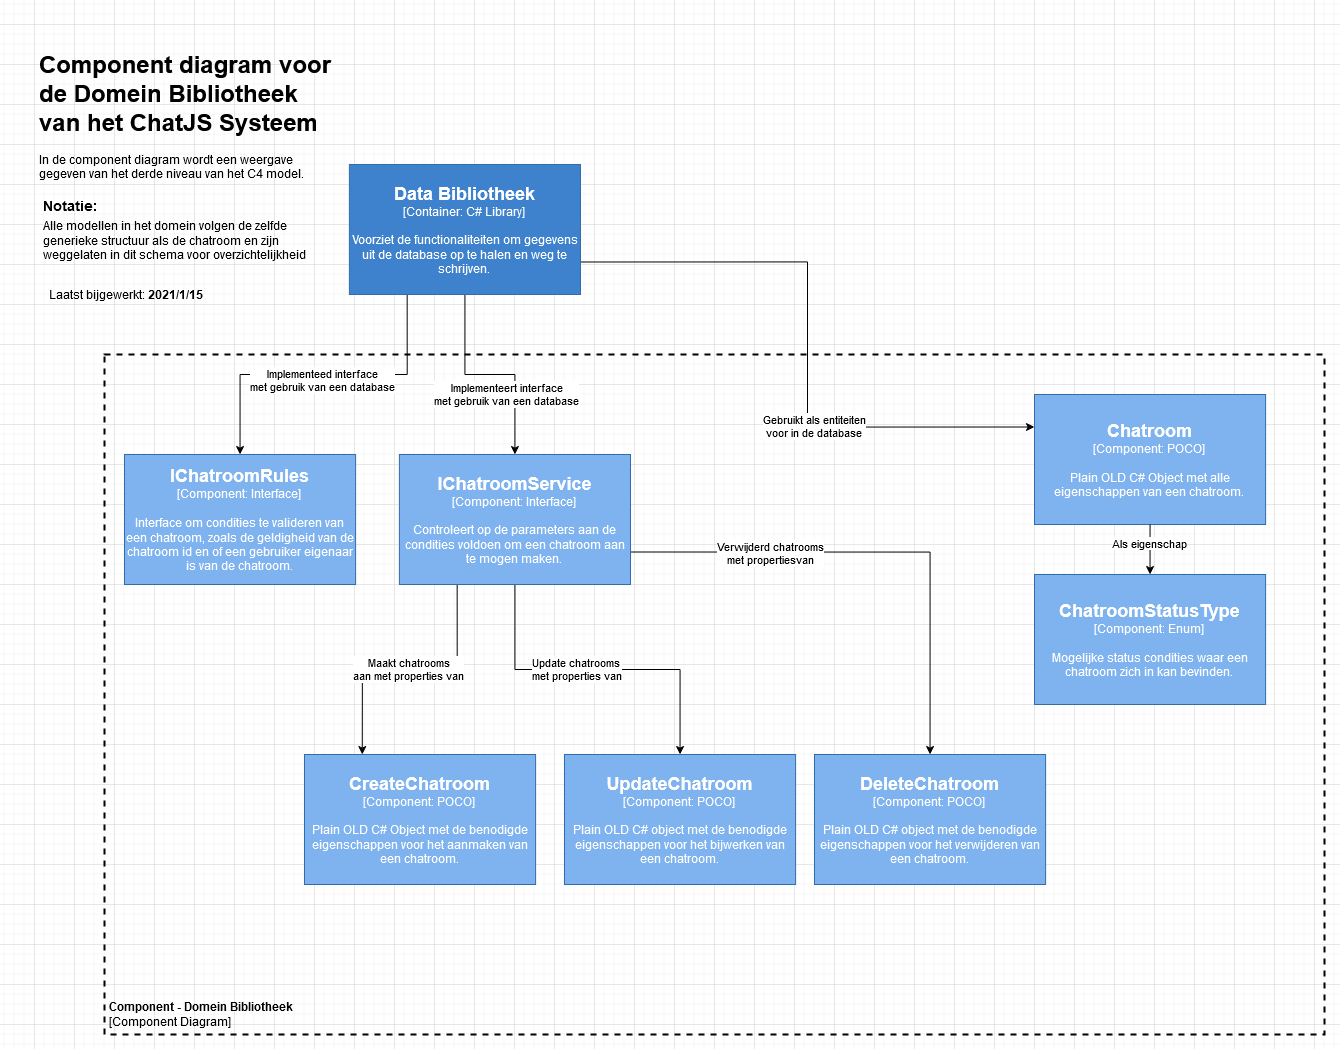

The diagram above was exported from draw.io. Its source (the exported page's mxGraphModel, read from the mxfile embedded in the PNG):
<mxGraphModel dx="2031" dy="1130" grid="1" gridSize="10" guides="1" tooltips="1" connect="1" arrows="1" fold="1" page="1" pageScale="1" pageWidth="850" pageHeight="1100" math="0" shadow="0">
  <root>
    <mxCell id="0" />
    <mxCell id="1" parent="0" />
    <mxCell id="GI7OHAD0P_gePVMDaf1Z-1" value="&lt;div&gt;&lt;font style=&quot;font-size: 12px&quot;&gt;&lt;b&gt;Component - Domein Bibliotheek&lt;br&gt;&lt;/b&gt;&lt;/font&gt;&lt;/div&gt;&lt;font style=&quot;font-size: 12px&quot;&gt;[Component Diagram]&lt;/font&gt;" style="text;html=1;fillColor=none;spacing=5;spacingTop=-20;whiteSpace=wrap;overflow=hidden;rounded=0;dashed=1;verticalAlign=bottom;strokeColor=#000000;strokeWidth=2;" vertex="1" parent="1">
      <mxGeometry x="100" y="320" width="1220" height="680" as="geometry" />
    </mxCell>
    <mxCell id="GI7OHAD0P_gePVMDaf1Z-2" value="&lt;h1&gt;Component diagram voor de Domein Bibliotheek van het ChatJS Systeem&lt;br&gt;&lt;/h1&gt;&lt;p&gt;In de component diagram wordt een weergave gegeven van het derde niveau van het C4 model.&lt;/p&gt;" style="text;html=1;strokeColor=none;fillColor=none;spacing=5;spacingTop=-20;whiteSpace=wrap;overflow=hidden;rounded=0;" vertex="1" parent="1">
      <mxGeometry x="30" y="10" width="310" height="140" as="geometry" />
    </mxCell>
    <mxCell id="GI7OHAD0P_gePVMDaf1Z-3" value="Laatst bijgewerkt: &lt;b&gt;2021/1/15&lt;/b&gt;" style="text;html=1;strokeColor=none;fillColor=none;align=center;verticalAlign=middle;whiteSpace=wrap;rounded=0;" vertex="1" parent="1">
      <mxGeometry x="37.110000000000014" y="250" width="170" height="20" as="geometry" />
    </mxCell>
    <mxCell id="GI7OHAD0P_gePVMDaf1Z-34" value="&lt;div&gt;Alle modellen in het domein volgen de zelfde &lt;br&gt;&lt;/div&gt;&lt;div&gt;generieke structuur als de chatroom en zijn &lt;br&gt;&lt;/div&gt;&lt;div&gt;weggelaten in dit schema voor overzichtelijkheid&lt;br&gt;&lt;/div&gt;" style="text;html=1;align=left;verticalAlign=middle;resizable=0;points=[];autosize=1;" vertex="1" parent="1">
      <mxGeometry x="37.11" y="181" width="280" height="50" as="geometry" />
    </mxCell>
    <mxCell id="GI7OHAD0P_gePVMDaf1Z-35" value="&lt;div style=&quot;font-size: 14px;&quot; align=&quot;left&quot;&gt;&lt;b style=&quot;font-size: 14px;&quot;&gt;Notatie:&lt;/b&gt;&lt;/div&gt;" style="text;html=1;align=left;verticalAlign=middle;resizable=0;points=[];autosize=1;fontSize=14;" vertex="1" parent="1">
      <mxGeometry x="37.11" y="161" width="70" height="20" as="geometry" />
    </mxCell>
    <mxCell id="GI7OHAD0P_gePVMDaf1Z-44" style="edgeStyle=orthogonalEdgeStyle;rounded=0;orthogonalLoop=1;jettySize=auto;html=1;exitX=0.5;exitY=1;exitDx=0;exitDy=0;entryX=0.5;entryY=0;entryDx=0;entryDy=0;" edge="1" parent="1" source="GI7OHAD0P_gePVMDaf1Z-36" target="GI7OHAD0P_gePVMDaf1Z-40">
      <mxGeometry relative="1" as="geometry" />
    </mxCell>
    <mxCell id="GI7OHAD0P_gePVMDaf1Z-52" value="&lt;div&gt;Implementeert interface&lt;/div&gt;&lt;div&gt;met gebruik van een database&lt;br&gt;&lt;/div&gt;" style="edgeLabel;html=1;align=center;verticalAlign=middle;resizable=0;points=[];" vertex="1" connectable="0" parent="GI7OHAD0P_gePVMDaf1Z-44">
      <mxGeometry x="0.1479" y="-1" relative="1" as="geometry">
        <mxPoint x="1" y="18.1" as="offset" />
      </mxGeometry>
    </mxCell>
    <mxCell id="GI7OHAD0P_gePVMDaf1Z-50" style="edgeStyle=orthogonalEdgeStyle;rounded=0;orthogonalLoop=1;jettySize=auto;html=1;exitX=1;exitY=0.75;exitDx=0;exitDy=0;entryX=0;entryY=0.25;entryDx=0;entryDy=0;" edge="1" parent="1" source="GI7OHAD0P_gePVMDaf1Z-36" target="GI7OHAD0P_gePVMDaf1Z-42">
      <mxGeometry relative="1" as="geometry" />
    </mxCell>
    <mxCell id="GI7OHAD0P_gePVMDaf1Z-51" value="&lt;div&gt;Gebruikt als entiteiten &lt;br&gt;&lt;/div&gt;&lt;div&gt;voor in de database&lt;br&gt;&lt;/div&gt;" style="edgeLabel;html=1;align=center;verticalAlign=middle;resizable=0;points=[];" vertex="1" connectable="0" parent="GI7OHAD0P_gePVMDaf1Z-50">
      <mxGeometry x="0.2877" y="1" relative="1" as="geometry">
        <mxPoint as="offset" />
      </mxGeometry>
    </mxCell>
    <mxCell id="GI7OHAD0P_gePVMDaf1Z-60" style="edgeStyle=orthogonalEdgeStyle;rounded=0;orthogonalLoop=1;jettySize=auto;html=1;exitX=0.25;exitY=1;exitDx=0;exitDy=0;entryX=0.5;entryY=0;entryDx=0;entryDy=0;" edge="1" parent="1" source="GI7OHAD0P_gePVMDaf1Z-36" target="GI7OHAD0P_gePVMDaf1Z-59">
      <mxGeometry relative="1" as="geometry" />
    </mxCell>
    <mxCell id="GI7OHAD0P_gePVMDaf1Z-61" value="&lt;div&gt;Implementeed interface &lt;br&gt;&lt;/div&gt;&lt;div&gt;met gebruik van een database&lt;/div&gt;" style="edgeLabel;html=1;align=center;verticalAlign=middle;resizable=0;points=[];" vertex="1" connectable="0" parent="GI7OHAD0P_gePVMDaf1Z-60">
      <mxGeometry x="0.172" y="5" relative="1" as="geometry">
        <mxPoint x="26.33" as="offset" />
      </mxGeometry>
    </mxCell>
    <mxCell id="GI7OHAD0P_gePVMDaf1Z-36" value="&lt;div&gt;&lt;font size=&quot;1&quot;&gt;&lt;b&gt;&lt;font style=&quot;font-size: 18px&quot; color=&quot;#FFFFFF&quot;&gt;Data Bibliotheek&lt;/font&gt;&lt;/b&gt;&lt;/font&gt;&lt;/div&gt;&lt;div&gt;&lt;font color=&quot;#FFFFFF&quot;&gt;[Container: C# Library]&lt;br&gt;&lt;/font&gt;&lt;/div&gt;&lt;div&gt;&lt;font color=&quot;#FFFFFF&quot;&gt;&lt;br&gt;&lt;/font&gt;&lt;/div&gt;&lt;div&gt;&lt;font color=&quot;#FFFFFF&quot;&gt;Voorziet de functionaliteiten om gegevens uit de database op te halen en weg te schrijven.&lt;br&gt;&lt;/font&gt;&lt;/div&gt;" style="rounded=0;whiteSpace=wrap;html=1;fillColor=#3E82CE;strokeColor=#336CAB;" vertex="1" parent="1">
      <mxGeometry x="344.89" y="130" width="231.11" height="130" as="geometry" />
    </mxCell>
    <mxCell id="GI7OHAD0P_gePVMDaf1Z-37" value="&lt;div&gt;&lt;font size=&quot;1&quot;&gt;&lt;b&gt;&lt;font style=&quot;font-size: 18px&quot; color=&quot;#FFFFFF&quot;&gt;CreateChatroom&lt;br&gt;&lt;/font&gt;&lt;/b&gt;&lt;/font&gt;&lt;/div&gt;&lt;div&gt;&lt;font color=&quot;#FFFFFF&quot;&gt;[Component: POCO&lt;/font&gt;&lt;font color=&quot;#FFFFFF&quot;&gt;]&lt;br&gt;&lt;/font&gt;&lt;/div&gt;&lt;div&gt;&lt;font color=&quot;#FFFFFF&quot;&gt;&lt;br&gt;&lt;/font&gt;&lt;/div&gt;&lt;font color=&quot;#FFFFFF&quot;&gt;Plain OLD C# Object met de benodigde eigenschappen voor het aanmaken van een chatroom.&lt;br&gt;&lt;/font&gt;" style="rounded=0;whiteSpace=wrap;html=1;strokeColor=#336CAB;fillColor=#7FB3F0;" vertex="1" parent="1">
      <mxGeometry x="300" y="720" width="231.11" height="130" as="geometry" />
    </mxCell>
    <mxCell id="GI7OHAD0P_gePVMDaf1Z-38" value="&lt;div&gt;&lt;font size=&quot;1&quot;&gt;&lt;b&gt;&lt;font style=&quot;font-size: 18px&quot; color=&quot;#FFFFFF&quot;&gt;UpdateChatroom&lt;br&gt;&lt;/font&gt;&lt;/b&gt;&lt;/font&gt;&lt;/div&gt;&lt;div&gt;&lt;font color=&quot;#FFFFFF&quot;&gt;[Component: POCO&lt;/font&gt;&lt;font color=&quot;#FFFFFF&quot;&gt;]&lt;br&gt;&lt;/font&gt;&lt;/div&gt;&lt;div&gt;&lt;font color=&quot;#FFFFFF&quot;&gt;&lt;br&gt;&lt;/font&gt;&lt;/div&gt;&lt;div&gt;&lt;font color=&quot;#FFFFFF&quot;&gt;Plain OLD C# object met de benodigde eigenschappen voor het bijwerken van een chatroom.&lt;/font&gt;&lt;/div&gt;" style="rounded=0;whiteSpace=wrap;html=1;strokeColor=#336CAB;fillColor=#7FB3F0;" vertex="1" parent="1">
      <mxGeometry x="560" y="720" width="231.11" height="130" as="geometry" />
    </mxCell>
    <mxCell id="GI7OHAD0P_gePVMDaf1Z-39" value="&lt;div&gt;&lt;font size=&quot;1&quot;&gt;&lt;b&gt;&lt;font style=&quot;font-size: 18px&quot; color=&quot;#FFFFFF&quot;&gt;DeleteChatroom&lt;br&gt;&lt;/font&gt;&lt;/b&gt;&lt;/font&gt;&lt;/div&gt;&lt;div&gt;&lt;font color=&quot;#FFFFFF&quot;&gt;[Component: POCO&lt;/font&gt;&lt;font color=&quot;#FFFFFF&quot;&gt;]&lt;br&gt;&lt;/font&gt;&lt;/div&gt;&lt;div&gt;&lt;font color=&quot;#FFFFFF&quot;&gt;&lt;br&gt;&lt;/font&gt;&lt;/div&gt;&lt;font color=&quot;#FFFFFF&quot;&gt;Plain OLD C# object met de benodigde eigenschappen voor het verwijderen van een chatroom.&lt;br&gt;&lt;/font&gt;" style="rounded=0;whiteSpace=wrap;html=1;strokeColor=#336CAB;fillColor=#7FB3F0;" vertex="1" parent="1">
      <mxGeometry x="810" y="720" width="231.11" height="130" as="geometry" />
    </mxCell>
    <mxCell id="GI7OHAD0P_gePVMDaf1Z-45" style="edgeStyle=orthogonalEdgeStyle;rounded=0;orthogonalLoop=1;jettySize=auto;html=1;exitX=0.25;exitY=1;exitDx=0;exitDy=0;entryX=0.25;entryY=0;entryDx=0;entryDy=0;" edge="1" parent="1" source="GI7OHAD0P_gePVMDaf1Z-40" target="GI7OHAD0P_gePVMDaf1Z-37">
      <mxGeometry relative="1" as="geometry" />
    </mxCell>
    <mxCell id="GI7OHAD0P_gePVMDaf1Z-54" value="&lt;div&gt;Maakt chatrooms&lt;/div&gt;&lt;div&gt; aan met properties van&lt;br&gt;&lt;/div&gt;" style="edgeLabel;html=1;align=center;verticalAlign=middle;resizable=0;points=[];" vertex="1" connectable="0" parent="GI7OHAD0P_gePVMDaf1Z-45">
      <mxGeometry x="-0.1308" y="-1" relative="1" as="geometry">
        <mxPoint x="-18.24" as="offset" />
      </mxGeometry>
    </mxCell>
    <mxCell id="GI7OHAD0P_gePVMDaf1Z-46" style="edgeStyle=orthogonalEdgeStyle;rounded=0;orthogonalLoop=1;jettySize=auto;html=1;exitX=0.5;exitY=1;exitDx=0;exitDy=0;entryX=0.5;entryY=0;entryDx=0;entryDy=0;" edge="1" parent="1" source="GI7OHAD0P_gePVMDaf1Z-40" target="GI7OHAD0P_gePVMDaf1Z-38">
      <mxGeometry relative="1" as="geometry" />
    </mxCell>
    <mxCell id="GI7OHAD0P_gePVMDaf1Z-55" value="&lt;div&gt;Update chatrooms &lt;br&gt;&lt;/div&gt;&lt;div&gt;met properties van&lt;/div&gt;" style="edgeLabel;html=1;align=center;verticalAlign=middle;resizable=0;points=[];" vertex="1" connectable="0" parent="GI7OHAD0P_gePVMDaf1Z-46">
      <mxGeometry x="-0.1265" y="1" relative="1" as="geometry">
        <mxPoint as="offset" />
      </mxGeometry>
    </mxCell>
    <mxCell id="GI7OHAD0P_gePVMDaf1Z-47" style="edgeStyle=orthogonalEdgeStyle;rounded=0;orthogonalLoop=1;jettySize=auto;html=1;exitX=1;exitY=0.75;exitDx=0;exitDy=0;entryX=0.5;entryY=0;entryDx=0;entryDy=0;" edge="1" parent="1" source="GI7OHAD0P_gePVMDaf1Z-40" target="GI7OHAD0P_gePVMDaf1Z-39">
      <mxGeometry relative="1" as="geometry" />
    </mxCell>
    <mxCell id="GI7OHAD0P_gePVMDaf1Z-57" value="&lt;div&gt;Verwijderd chatrooms &lt;br&gt;&lt;/div&gt;&lt;div&gt;met propertiesvan&lt;/div&gt;" style="edgeLabel;html=1;align=center;verticalAlign=middle;resizable=0;points=[];" vertex="1" connectable="0" parent="GI7OHAD0P_gePVMDaf1Z-47">
      <mxGeometry x="-0.4752" y="-1" relative="1" as="geometry">
        <mxPoint x="7.81" as="offset" />
      </mxGeometry>
    </mxCell>
    <mxCell id="GI7OHAD0P_gePVMDaf1Z-40" value="&lt;div&gt;&lt;font size=&quot;1&quot;&gt;&lt;b&gt;&lt;font style=&quot;font-size: 18px&quot; color=&quot;#FFFFFF&quot;&gt;IChatroomService&lt;br&gt;&lt;/font&gt;&lt;/b&gt;&lt;/font&gt;&lt;/div&gt;&lt;div&gt;&lt;font color=&quot;#FFFFFF&quot;&gt;[Component: Interface&lt;/font&gt;&lt;font color=&quot;#FFFFFF&quot;&gt;]&lt;br&gt;&lt;/font&gt;&lt;/div&gt;&lt;div&gt;&lt;font color=&quot;#FFFFFF&quot;&gt;&lt;br&gt;&lt;/font&gt;&lt;/div&gt;&lt;font color=&quot;#FFFFFF&quot;&gt;Controleert op de parameters aan de condities voldoen om een chatroom aan te mogen maken.&lt;br&gt;&lt;/font&gt;" style="rounded=0;whiteSpace=wrap;html=1;strokeColor=#336CAB;fillColor=#7FB3F0;" vertex="1" parent="1">
      <mxGeometry x="394.89" y="420" width="231.11" height="130" as="geometry" />
    </mxCell>
    <mxCell id="GI7OHAD0P_gePVMDaf1Z-42" value="&lt;div&gt;&lt;font size=&quot;1&quot;&gt;&lt;b&gt;&lt;font style=&quot;font-size: 18px&quot; color=&quot;#FFFFFF&quot;&gt;Chatroom&lt;br&gt;&lt;/font&gt;&lt;/b&gt;&lt;/font&gt;&lt;/div&gt;&lt;div&gt;&lt;font color=&quot;#FFFFFF&quot;&gt;[Component: POCO&lt;/font&gt;&lt;font color=&quot;#FFFFFF&quot;&gt;]&lt;br&gt;&lt;/font&gt;&lt;/div&gt;&lt;div&gt;&lt;font color=&quot;#FFFFFF&quot;&gt;&lt;br&gt;&lt;/font&gt;&lt;/div&gt;&lt;font color=&quot;#FFFFFF&quot;&gt;Plain OLD C# Object met alle eigenschappen van een chatroom.&lt;br&gt;&lt;/font&gt;" style="rounded=0;whiteSpace=wrap;html=1;strokeColor=#336CAB;fillColor=#7FB3F0;" vertex="1" parent="1">
      <mxGeometry x="1030" y="360" width="231.11" height="130" as="geometry" />
    </mxCell>
    <mxCell id="GI7OHAD0P_gePVMDaf1Z-43" value="&lt;div&gt;&lt;font size=&quot;1&quot;&gt;&lt;b&gt;&lt;font style=&quot;font-size: 18px&quot; color=&quot;#FFFFFF&quot;&gt;ChatroomStatusType&lt;br&gt;&lt;/font&gt;&lt;/b&gt;&lt;/font&gt;&lt;/div&gt;&lt;div&gt;&lt;font color=&quot;#FFFFFF&quot;&gt;[Component: Enum&lt;/font&gt;&lt;font color=&quot;#FFFFFF&quot;&gt;]&lt;br&gt;&lt;/font&gt;&lt;/div&gt;&lt;div&gt;&lt;font color=&quot;#FFFFFF&quot;&gt;&lt;br&gt;&lt;/font&gt;&lt;/div&gt;&lt;font color=&quot;#FFFFFF&quot;&gt;Mogelijke status condities waar een chatroom zich in kan bevinden.&lt;br&gt;&lt;/font&gt;" style="rounded=0;whiteSpace=wrap;html=1;strokeColor=#336CAB;fillColor=#7FB3F0;" vertex="1" parent="1">
      <mxGeometry x="1030" y="540" width="231.11" height="130" as="geometry" />
    </mxCell>
    <mxCell id="GI7OHAD0P_gePVMDaf1Z-58" value="" style="endArrow=classic;html=1;entryX=0.5;entryY=0;entryDx=0;entryDy=0;exitX=0.5;exitY=1;exitDx=0;exitDy=0;" edge="1" parent="1" source="GI7OHAD0P_gePVMDaf1Z-42" target="GI7OHAD0P_gePVMDaf1Z-43">
      <mxGeometry width="50" height="50" relative="1" as="geometry">
        <mxPoint x="1070" y="570" as="sourcePoint" />
        <mxPoint x="1120" y="520" as="targetPoint" />
      </mxGeometry>
    </mxCell>
    <mxCell id="GI7OHAD0P_gePVMDaf1Z-62" value="Als eigenschap" style="edgeLabel;html=1;align=center;verticalAlign=middle;resizable=0;points=[];" vertex="1" connectable="0" parent="GI7OHAD0P_gePVMDaf1Z-58">
      <mxGeometry x="-0.28" y="-1" relative="1" as="geometry">
        <mxPoint as="offset" />
      </mxGeometry>
    </mxCell>
    <mxCell id="GI7OHAD0P_gePVMDaf1Z-59" value="&lt;div&gt;&lt;font size=&quot;1&quot;&gt;&lt;b&gt;&lt;font style=&quot;font-size: 18px&quot; color=&quot;#FFFFFF&quot;&gt;IChatroomRules&lt;br&gt;&lt;/font&gt;&lt;/b&gt;&lt;/font&gt;&lt;/div&gt;&lt;div&gt;&lt;font color=&quot;#FFFFFF&quot;&gt;[Component: Interface&lt;/font&gt;&lt;font color=&quot;#FFFFFF&quot;&gt;]&lt;br&gt;&lt;/font&gt;&lt;/div&gt;&lt;div&gt;&lt;font color=&quot;#FFFFFF&quot;&gt;&lt;br&gt;&lt;/font&gt;&lt;/div&gt;&lt;div&gt;&lt;font color=&quot;#FFFFFF&quot;&gt;&lt;font color=&quot;#FFFFFF&quot;&gt;Interface om condities te valideren van een chatroom, zoals de geldigheid van de chatroom id en of een gebruiker eigenaar is van de chatroom&lt;/font&gt;.&lt;/font&gt;&lt;br&gt;&lt;/div&gt;" style="rounded=0;whiteSpace=wrap;html=1;strokeColor=#336CAB;fillColor=#7FB3F0;" vertex="1" parent="1">
      <mxGeometry x="120" y="420" width="231.11" height="130" as="geometry" />
    </mxCell>
  </root>
</mxGraphModel>